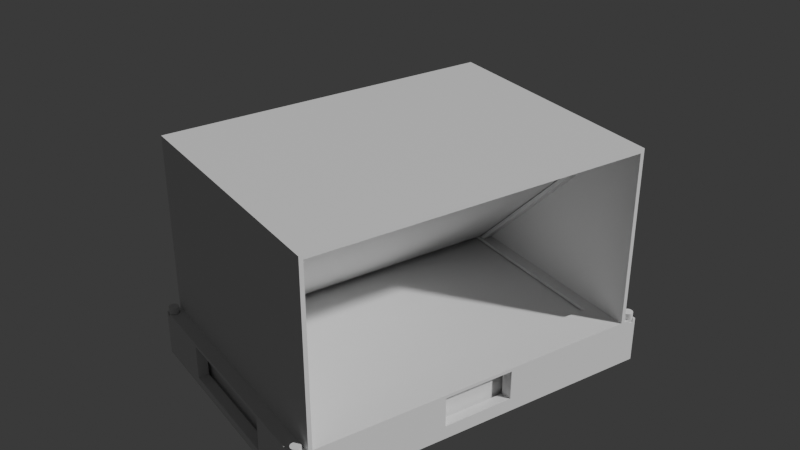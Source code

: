 # Source: hologram_box.blend  (saved by Blender 5.2.44; exported with 4.5.12 LTS)
import bpy
from mathutils import Matrix  # noqa: F401  (used for matrix-valued properties, if any)

bpy.ops.wm.read_factory_settings(use_empty=True)
scene = bpy.context.scene
scene.name = 'Scene'

# ---- collections
col_print = bpy.data.collections.new('Print'); scene.collection.children.link(col_print)
col_cutters = bpy.data.collections.new('Cutters'); scene.collection.children.link(col_cutters)
col_cutters.hide_render = True
col_reference = bpy.data.collections.new('Reference'); scene.collection.children.link(col_reference)

# ---- materials (node trees are filled in below, after node groups)
mat_black_pla = bpy.data.materials.new('Black PLA')
mat_black_pla.diffuse_color = (0.07, 0.07, 0.08, 1.0)
mat_lid_pla = bpy.data.materials.new('Lid PLA')
mat_lid_pla.diffuse_color = (0.16, 0.16, 0.18, 1.0)
mat_board = bpy.data.materials.new('Board')
mat_board.diffuse_color = (0.12, 0.43, 0.85, 1.0)
mat_polycarbonate = bpy.data.materials.new('Polycarbonate')
mat_polycarbonate.surface_render_method = 'BLENDED'
mat_polycarbonate.blend_method = 'BLEND'
mat_polycarbonate.diffuse_color = (0.6, 0.85, 1.0, 0.35)

# ---- material node trees
mat_black_pla.use_nodes = True; mat_black_pla.node_tree.nodes.clear()
_N = mat_black_pla.node_tree.nodes; _L = mat_black_pla.node_tree.links
n0 = _N.new('ShaderNodeBsdfPrincipled'); n0.name = 'Principled BSDF'; n0.location = (-200, 100)
n0.inputs[10].default_value = 0.005
n1 = _N.new('ShaderNodeOutputMaterial'); n1.name = 'Material Output'; n1.location = (200, 100)
_L.new(n0.outputs[0], n1.inputs[0])
n1.is_active_output = True
mat_lid_pla.use_nodes = True; mat_lid_pla.node_tree.nodes.clear()
_N = mat_lid_pla.node_tree.nodes; _L = mat_lid_pla.node_tree.links
n0 = _N.new('ShaderNodeBsdfPrincipled'); n0.name = 'Principled BSDF'; n0.location = (-200, 100)
n0.inputs[10].default_value = 0.005
n1 = _N.new('ShaderNodeOutputMaterial'); n1.name = 'Material Output'; n1.location = (200, 100)
_L.new(n0.outputs[0], n1.inputs[0])
n1.is_active_output = True
mat_board.use_nodes = True; mat_board.node_tree.nodes.clear()
_N = mat_board.node_tree.nodes; _L = mat_board.node_tree.links
n0 = _N.new('ShaderNodeBsdfPrincipled'); n0.name = 'Principled BSDF'; n0.location = (-200, 100)
n0.inputs[10].default_value = 0.005
n1 = _N.new('ShaderNodeOutputMaterial'); n1.name = 'Material Output'; n1.location = (200, 100)
_L.new(n0.outputs[0], n1.inputs[0])
n1.is_active_output = True
mat_polycarbonate.use_nodes = True; mat_polycarbonate.node_tree.nodes.clear()
_N = mat_polycarbonate.node_tree.nodes; _L = mat_polycarbonate.node_tree.links
n0 = _N.new('ShaderNodeBsdfPrincipled'); n0.name = 'Principled BSDF'; n0.location = (-200, 100)
n0.inputs[10].default_value = 0.005
n1 = _N.new('ShaderNodeOutputMaterial'); n1.name = 'Material Output'; n1.location = (200, 100)
_L.new(n0.outputs[0], n1.inputs[0])
n1.is_active_output = True

# ---- world
world_world = bpy.data.worlds.new('World'); scene.world = world_world
world_world.use_nodes = True; world_world.node_tree.nodes.clear()
_N = world_world.node_tree.nodes; _L = world_world.node_tree.links
n0 = _N.new('ShaderNodeBackground'); n0.name = 'Background'; n0.location = (-200, 100)
n0.inputs[0].default_value = (0.05, 0.05, 0.05, 1.0)
n1 = _N.new('ShaderNodeOutputWorld'); n1.name = 'World Output'; n1.location = (200, 100)
_L.new(n0.outputs[0], n1.inputs[0])
n1.is_active_output = True
world_world.color = (0.92, 0.92, 0.94)

# ---- cameras
cam_camera = bpy.data.cameras.new('Camera')

# ---- meshes
me_base = bpy.data.meshes.new('Base')
me_base.from_pydata([(-56.7, -39.2, -6.75), (-56.7, -39.2, 6.75), (-56.7, 39.2, -6.75), (-56.7, 39.2, 6.75), (56.7, -39.2, -6.75), (56.7, -39.2, 6.75), (56.7, 39.2, -6.75), (56.7, 39.2, 6.75)], [], [(0, 1, 3, 2), (2, 3, 7, 6), (6, 7, 5, 4), (4, 5, 1, 0), (2, 6, 4, 0), (7, 3, 1, 5)])
me_base.materials.append(mat_black_pla)
me_base.update()
me_hood = bpy.data.meshes.new('Hood')
me_hood.from_pydata([(-56.7, -39.2, -27.75), (-56.7, -39.2, 27.75), (-56.7, 39.2, -27.75), (-56.7, 39.2, 27.75), (56.7, -39.2, -27.75), (56.7, -39.2, 27.75), (56.7, 39.2, -27.75), (56.7, 39.2, 27.75)], [], [(0, 1, 3, 2), (2, 3, 7, 6), (6, 7, 5, 4), (4, 5, 1, 0), (2, 6, 4, 0), (7, 3, 1, 5)])
me_hood.materials.append(mat_black_pla)
me_hood.update()
me_lid = bpy.data.meshes.new('Lid')
me_lid.from_pydata([(-52.5, -39.2, -0.6), (-52.5, -39.2, 0.6), (-52.5, 39.2, -0.6), (-52.5, 39.2, 0.6), (52.5, -39.2, -0.6), (52.5, -39.2, 0.6), (52.5, 39.2, -0.6), (52.5, 39.2, 0.6)], [], [(0, 1, 3, 2), (2, 3, 7, 6), (6, 7, 5, 4), (4, 5, 1, 0), (2, 6, 4, 0), (7, 3, 1, 5)])
me_lid.materials.append(mat_lid_pla)
me_lid.update()
me_base_pocket = bpy.data.meshes.new('Base pocket')
me_base_pocket.from_pydata([(-53.5, -36.0, -6.65), (-53.5, -36.0, 6.65), (-53.5, 36.0, -6.65), (-53.5, 36.0, 6.65), (53.5, -36.0, -6.65), (53.5, -36.0, 6.65), (53.5, 36.0, -6.65), (53.5, 36.0, 6.65)], [], [(0, 1, 3, 2), (2, 3, 7, 6), (6, 7, 5, 4), (4, 5, 1, 0), (2, 6, 4, 0), (7, 3, 1, 5)])
me_base_pocket.update()
me_usb_c_and_button_slot = bpy.data.meshes.new('USB-C and button slot')
me_usb_c_and_button_slot.from_pydata([(-31.0, -2.6, -5.9), (-31.0, -2.6, 5.9), (-31.0, 2.6, -5.9), (-31.0, 2.6, 5.9), (31.0, -2.6, -5.9), (31.0, -2.6, 5.9), (31.0, 2.6, -5.9), (31.0, 2.6, 5.9)], [], [(0, 1, 3, 2), (2, 3, 7, 6), (6, 7, 5, 4), (4, 5, 1, 0), (2, 6, 4, 0), (7, 3, 1, 5)])
me_usb_c_and_button_slot.update()
me_sd_slot_left = bpy.data.meshes.new('SD slot left')
me_sd_slot_left.from_pydata([(-2.6, -19.0, -5.9), (-2.6, -19.0, 5.9), (-2.6, 19.0, -5.9), (-2.6, 19.0, 5.9), (2.6, -19.0, -5.9), (2.6, -19.0, 5.9), (2.6, 19.0, -5.9), (2.6, 19.0, 5.9)], [], [(0, 1, 3, 2), (2, 3, 7, 6), (6, 7, 5, 4), (4, 5, 1, 0), (2, 6, 4, 0), (7, 3, 1, 5)])
me_sd_slot_left.update()
me_sd_slot_right = bpy.data.meshes.new('SD slot right')
me_sd_slot_right.from_pydata([(-2.6, -19.0, -5.9), (-2.6, -19.0, 5.9), (-2.6, 19.0, -5.9), (-2.6, 19.0, 5.9), (2.6, -19.0, -5.9), (2.6, -19.0, 5.9), (2.6, 19.0, -5.9), (2.6, 19.0, 5.9)], [], [(0, 1, 3, 2), (2, 3, 7, 6), (6, 7, 5, 4), (4, 5, 1, 0), (2, 6, 4, 0), (7, 3, 1, 5)])
me_sd_slot_right.update()
me_thumb_notch = bpy.data.meshes.new('Thumb notch')
me_thumb_notch.from_pydata([(0.0, 11.0, -6.75), (0.0, 11.0, 6.75), (1.436, 10.91, -6.75), (1.436, 10.91, 6.75), (2.847, 10.63, -6.75), (2.847, 10.63, 6.75), (4.21, 10.16, -6.75), (4.21, 10.16, 6.75), (5.5, 9.526, -6.75), (5.5, 9.526, 6.75), (6.696, 8.727, -6.75), (6.696, 8.727, 6.75), (7.778, 7.778, -6.75), (7.778, 7.778, 6.75), (8.727, 6.696, -6.75), (8.727, 6.696, 6.75), (9.526, 5.5, -6.75), (9.526, 5.5, 6.75), (10.16, 4.21, -6.75), (10.16, 4.21, 6.75), (10.63, 2.847, -6.75), (10.63, 2.847, 6.75), (10.91, 1.436, -6.75), (10.91, 1.436, 6.75), (11.0, 0.0, -6.75), (11.0, 0.0, 6.75), (10.91, -1.436, -6.75), (10.91, -1.436, 6.75), (10.63, -2.847, -6.75), (10.63, -2.847, 6.75), (10.16, -4.21, -6.75), (10.16, -4.21, 6.75), (9.526, -5.5, -6.75), (9.526, -5.5, 6.75), (8.727, -6.696, -6.75), (8.727, -6.696, 6.75), (7.778, -7.778, -6.75), (7.778, -7.778, 6.75), (6.696, -8.727, -6.75), (6.696, -8.727, 6.75), (5.5, -9.526, -6.75), (5.5, -9.526, 6.75), (4.21, -10.16, -6.75), (4.21, -10.16, 6.75), (2.847, -10.63, -6.75), (2.847, -10.63, 6.75), (1.436, -10.91, -6.75), (1.436, -10.91, 6.75), (0.0, -11.0, -6.75), (0.0, -11.0, 6.75), (-1.436, -10.91, -6.75), (-1.436, -10.91, 6.75), (-2.847, -10.63, -6.75), (-2.847, -10.63, 6.75), (-4.21, -10.16, -6.75), (-4.21, -10.16, 6.75), (-5.5, -9.526, -6.75), (-5.5, -9.526, 6.75), (-6.696, -8.727, -6.75), (-6.696, -8.727, 6.75), (-7.778, -7.778, -6.75), (-7.778, -7.778, 6.75), (-8.727, -6.696, -6.75), (-8.727, -6.696, 6.75), (-9.526, -5.5, -6.75), (-9.526, -5.5, 6.75), (-10.16, -4.21, -6.75), (-10.16, -4.21, 6.75), (-10.63, -2.847, -6.75), (-10.63, -2.847, 6.75), (-10.91, -1.436, -6.75), (-10.91, -1.436, 6.75), (-11.0, 0.0, -6.75), (-11.0, 0.0, 6.75), (-10.91, 1.436, -6.75), (-10.91, 1.436, 6.75), (-10.63, 2.847, -6.75), (-10.63, 2.847, 6.75), (-10.16, 4.21, -6.75), (-10.16, 4.21, 6.75), (-9.526, 5.5, -6.75), (-9.526, 5.5, 6.75), (-8.727, 6.696, -6.75), (-8.727, 6.696, 6.75), (-7.778, 7.778, -6.75), (-7.778, 7.778, 6.75), (-6.696, 8.727, -6.75), (-6.696, 8.727, 6.75), (-5.5, 9.526, -6.75), (-5.5, 9.526, 6.75), (-4.21, 10.16, -6.75), (-4.21, 10.16, 6.75), (-2.847, 10.63, -6.75), (-2.847, 10.63, 6.75), (-1.436, 10.91, -6.75), (-1.436, 10.91, 6.75)], [], [(0, 1, 3, 2), (2, 3, 5, 4), (4, 5, 7, 6), (6, 7, 9, 8), (8, 9, 11, 10), (10, 11, 13, 12), (12, 13, 15, 14), (14, 15, 17, 16), (16, 17, 19, 18), (18, 19, 21, 20), (20, 21, 23, 22), (22, 23, 25, 24), (24, 25, 27, 26), (26, 27, 29, 28), (28, 29, 31, 30), (30, 31, 33, 32), (32, 33, 35, 34), (34, 35, 37, 36), (36, 37, 39, 38), (38, 39, 41, 40), (40, 41, 43, 42), (42, 43, 45, 44), (44, 45, 47, 46), (46, 47, 49, 48), (48, 49, 51, 50), (50, 51, 53, 52), (52, 53, 55, 54), (54, 55, 57, 56), (56, 57, 59, 58), (58, 59, 61, 60), (60, 61, 63, 62), (62, 63, 65, 64), (64, 65, 67, 66), (66, 67, 69, 68), (68, 69, 71, 70), (70, 71, 73, 72), (72, 73, 75, 74), (74, 75, 77, 76), (76, 77, 79, 78), (78, 79, 81, 80), (80, 81, 83, 82), (82, 83, 85, 84), (84, 85, 87, 86), (86, 87, 89, 88), (88, 89, 91, 90), (90, 91, 93, 92), (3, 1, 95, 93, 91, 89, 87, 85, 83, 81, 79, 77, 75, 73, 71, 69, 67, 65, 63, 61, 59, 57, 55, 53, 51, 49, 47, 45, 43, 41, 39, 37, 35, 33, 31, 29, 27, 25, 23, 21, 19, 17, 15, 13, 11, 9, 7, 5), (92, 93, 95, 94), (94, 95, 1, 0), (0, 2, 4, 6, 8, 10, 12, 14, 16, 18, 20, 22, 24, 26, 28, 30, 32, 34, 36, 38, 40, 42, 44, 46, 48, 50, 52, 54, 56, 58, 60, 62, 64, 66, 68, 70, 72, 74, 76, 78, 80, 82, 84, 86, 88, 90, 92, 94)])
me_thumb_notch.update()
me_floor_opening = bpy.data.meshes.new('Floor opening')
me_floor_opening.from_pydata([(-47.5, -30.0, -1.6), (-47.5, -30.0, 1.6), (-47.5, 30.0, -1.6), (-47.5, 30.0, 1.6), (47.5, -30.0, -1.6), (47.5, -30.0, 1.6), (47.5, 30.0, -1.6), (47.5, 30.0, 1.6)], [], [(0, 1, 3, 2), (2, 3, 7, 6), (6, 7, 5, 4), (4, 5, 1, 0), (2, 6, 4, 0), (7, 3, 1, 5)])
me_floor_opening.update()
me_pin_1 = bpy.data.meshes.new('Pin 1')
me_pin_1.from_pydata([(0.0, 1.5, -1.75), (0.0, 1.5, 1.75), (0.1958, 1.487, -1.75), (0.1958, 1.487, 1.75), (0.3882, 1.449, -1.75), (0.3882, 1.449, 1.75), (0.574, 1.386, -1.75), (0.574, 1.386, 1.75), (0.75, 1.299, -1.75), (0.75, 1.299, 1.75), (0.9131, 1.19, -1.75), (0.9131, 1.19, 1.75), (1.061, 1.061, -1.75), (1.061, 1.061, 1.75), (1.19, 0.9131, -1.75), (1.19, 0.9131, 1.75), (1.299, 0.75, -1.75), (1.299, 0.75, 1.75), (1.386, 0.574, -1.75), (1.386, 0.574, 1.75), (1.449, 0.3882, -1.75), (1.449, 0.3882, 1.75), (1.487, 0.1958, -1.75), (1.487, 0.1958, 1.75), (1.5, 0.0, -1.75), (1.5, 0.0, 1.75), (1.487, -0.1958, -1.75), (1.487, -0.1958, 1.75), (1.449, -0.3882, -1.75), (1.449, -0.3882, 1.75), (1.386, -0.574, -1.75), (1.386, -0.574, 1.75), (1.299, -0.75, -1.75), (1.299, -0.75, 1.75), (1.19, -0.9131, -1.75), (1.19, -0.9131, 1.75), (1.061, -1.061, -1.75), (1.061, -1.061, 1.75), (0.9131, -1.19, -1.75), (0.9131, -1.19, 1.75), (0.75, -1.299, -1.75), (0.75, -1.299, 1.75), (0.574, -1.386, -1.75), (0.574, -1.386, 1.75), (0.3882, -1.449, -1.75), (0.3882, -1.449, 1.75), (0.1958, -1.487, -1.75), (0.1958, -1.487, 1.75), (0.0, -1.5, -1.75), (0.0, -1.5, 1.75), (-0.1958, -1.487, -1.75), (-0.1958, -1.487, 1.75), (-0.3882, -1.449, -1.75), (-0.3882, -1.449, 1.75), (-0.574, -1.386, -1.75), (-0.574, -1.386, 1.75), (-0.75, -1.299, -1.75), (-0.75, -1.299, 1.75), (-0.9131, -1.19, -1.75), (-0.9131, -1.19, 1.75), (-1.061, -1.061, -1.75), (-1.061, -1.061, 1.75), (-1.19, -0.9131, -1.75), (-1.19, -0.9131, 1.75), (-1.299, -0.75, -1.75), (-1.299, -0.75, 1.75), (-1.386, -0.574, -1.75), (-1.386, -0.574, 1.75), (-1.449, -0.3882, -1.75), (-1.449, -0.3882, 1.75), (-1.487, -0.1958, -1.75), (-1.487, -0.1958, 1.75), (-1.5, 0.0, -1.75), (-1.5, 0.0, 1.75), (-1.487, 0.1958, -1.75), (-1.487, 0.1958, 1.75), (-1.449, 0.3882, -1.75), (-1.449, 0.3882, 1.75), (-1.386, 0.574, -1.75), (-1.386, 0.574, 1.75), (-1.299, 0.75, -1.75), (-1.299, 0.75, 1.75), (-1.19, 0.9131, -1.75), (-1.19, 0.9131, 1.75), (-1.061, 1.061, -1.75), (-1.061, 1.061, 1.75), (-0.9131, 1.19, -1.75), (-0.9131, 1.19, 1.75), (-0.75, 1.299, -1.75), (-0.75, 1.299, 1.75), (-0.574, 1.386, -1.75), (-0.574, 1.386, 1.75), (-0.3882, 1.449, -1.75), (-0.3882, 1.449, 1.75), (-0.1958, 1.487, -1.75), (-0.1958, 1.487, 1.75)], [], [(0, 1, 3, 2), (2, 3, 5, 4), (4, 5, 7, 6), (6, 7, 9, 8), (8, 9, 11, 10), (10, 11, 13, 12), (12, 13, 15, 14), (14, 15, 17, 16), (16, 17, 19, 18), (18, 19, 21, 20), (20, 21, 23, 22), (22, 23, 25, 24), (24, 25, 27, 26), (26, 27, 29, 28), (28, 29, 31, 30), (30, 31, 33, 32), (32, 33, 35, 34), (34, 35, 37, 36), (36, 37, 39, 38), (38, 39, 41, 40), (40, 41, 43, 42), (42, 43, 45, 44), (44, 45, 47, 46), (46, 47, 49, 48), (48, 49, 51, 50), (50, 51, 53, 52), (52, 53, 55, 54), (54, 55, 57, 56), (56, 57, 59, 58), (58, 59, 61, 60), (60, 61, 63, 62), (62, 63, 65, 64), (64, 65, 67, 66), (66, 67, 69, 68), (68, 69, 71, 70), (70, 71, 73, 72), (72, 73, 75, 74), (74, 75, 77, 76), (76, 77, 79, 78), (78, 79, 81, 80), (80, 81, 83, 82), (82, 83, 85, 84), (84, 85, 87, 86), (86, 87, 89, 88), (88, 89, 91, 90), (90, 91, 93, 92), (3, 1, 95, 93, 91, 89, 87, 85, 83, 81, 79, 77, 75, 73, 71, 69, 67, 65, 63, 61, 59, 57, 55, 53, 51, 49, 47, 45, 43, 41, 39, 37, 35, 33, 31, 29, 27, 25, 23, 21, 19, 17, 15, 13, 11, 9, 7, 5), (92, 93, 95, 94), (94, 95, 1, 0), (0, 2, 4, 6, 8, 10, 12, 14, 16, 18, 20, 22, 24, 26, 28, 30, 32, 34, 36, 38, 40, 42, 44, 46, 48, 50, 52, 54, 56, 58, 60, 62, 64, 66, 68, 70, 72, 74, 76, 78, 80, 82, 84, 86, 88, 90, 92, 94)])
me_pin_1.update()
me_pin_2 = bpy.data.meshes.new('Pin 2')
me_pin_2.from_pydata([(0.0, 1.5, -1.75), (0.0, 1.5, 1.75), (0.1958, 1.487, -1.75), (0.1958, 1.487, 1.75), (0.3882, 1.449, -1.75), (0.3882, 1.449, 1.75), (0.574, 1.386, -1.75), (0.574, 1.386, 1.75), (0.75, 1.299, -1.75), (0.75, 1.299, 1.75), (0.9131, 1.19, -1.75), (0.9131, 1.19, 1.75), (1.061, 1.061, -1.75), (1.061, 1.061, 1.75), (1.19, 0.9131, -1.75), (1.19, 0.9131, 1.75), (1.299, 0.75, -1.75), (1.299, 0.75, 1.75), (1.386, 0.574, -1.75), (1.386, 0.574, 1.75), (1.449, 0.3882, -1.75), (1.449, 0.3882, 1.75), (1.487, 0.1958, -1.75), (1.487, 0.1958, 1.75), (1.5, 0.0, -1.75), (1.5, 0.0, 1.75), (1.487, -0.1958, -1.75), (1.487, -0.1958, 1.75), (1.449, -0.3882, -1.75), (1.449, -0.3882, 1.75), (1.386, -0.574, -1.75), (1.386, -0.574, 1.75), (1.299, -0.75, -1.75), (1.299, -0.75, 1.75), (1.19, -0.9131, -1.75), (1.19, -0.9131, 1.75), (1.061, -1.061, -1.75), (1.061, -1.061, 1.75), (0.9131, -1.19, -1.75), (0.9131, -1.19, 1.75), (0.75, -1.299, -1.75), (0.75, -1.299, 1.75), (0.574, -1.386, -1.75), (0.574, -1.386, 1.75), (0.3882, -1.449, -1.75), (0.3882, -1.449, 1.75), (0.1958, -1.487, -1.75), (0.1958, -1.487, 1.75), (0.0, -1.5, -1.75), (0.0, -1.5, 1.75), (-0.1958, -1.487, -1.75), (-0.1958, -1.487, 1.75), (-0.3882, -1.449, -1.75), (-0.3882, -1.449, 1.75), (-0.574, -1.386, -1.75), (-0.574, -1.386, 1.75), (-0.75, -1.299, -1.75), (-0.75, -1.299, 1.75), (-0.9131, -1.19, -1.75), (-0.9131, -1.19, 1.75), (-1.061, -1.061, -1.75), (-1.061, -1.061, 1.75), (-1.19, -0.9131, -1.75), (-1.19, -0.9131, 1.75), (-1.299, -0.75, -1.75), (-1.299, -0.75, 1.75), (-1.386, -0.574, -1.75), (-1.386, -0.574, 1.75), (-1.449, -0.3882, -1.75), (-1.449, -0.3882, 1.75), (-1.487, -0.1958, -1.75), (-1.487, -0.1958, 1.75), (-1.5, 0.0, -1.75), (-1.5, 0.0, 1.75), (-1.487, 0.1958, -1.75), (-1.487, 0.1958, 1.75), (-1.449, 0.3882, -1.75), (-1.449, 0.3882, 1.75), (-1.386, 0.574, -1.75), (-1.386, 0.574, 1.75), (-1.299, 0.75, -1.75), (-1.299, 0.75, 1.75), (-1.19, 0.9131, -1.75), (-1.19, 0.9131, 1.75), (-1.061, 1.061, -1.75), (-1.061, 1.061, 1.75), (-0.9131, 1.19, -1.75), (-0.9131, 1.19, 1.75), (-0.75, 1.299, -1.75), (-0.75, 1.299, 1.75), (-0.574, 1.386, -1.75), (-0.574, 1.386, 1.75), (-0.3882, 1.449, -1.75), (-0.3882, 1.449, 1.75), (-0.1958, 1.487, -1.75), (-0.1958, 1.487, 1.75)], [], [(0, 1, 3, 2), (2, 3, 5, 4), (4, 5, 7, 6), (6, 7, 9, 8), (8, 9, 11, 10), (10, 11, 13, 12), (12, 13, 15, 14), (14, 15, 17, 16), (16, 17, 19, 18), (18, 19, 21, 20), (20, 21, 23, 22), (22, 23, 25, 24), (24, 25, 27, 26), (26, 27, 29, 28), (28, 29, 31, 30), (30, 31, 33, 32), (32, 33, 35, 34), (34, 35, 37, 36), (36, 37, 39, 38), (38, 39, 41, 40), (40, 41, 43, 42), (42, 43, 45, 44), (44, 45, 47, 46), (46, 47, 49, 48), (48, 49, 51, 50), (50, 51, 53, 52), (52, 53, 55, 54), (54, 55, 57, 56), (56, 57, 59, 58), (58, 59, 61, 60), (60, 61, 63, 62), (62, 63, 65, 64), (64, 65, 67, 66), (66, 67, 69, 68), (68, 69, 71, 70), (70, 71, 73, 72), (72, 73, 75, 74), (74, 75, 77, 76), (76, 77, 79, 78), (78, 79, 81, 80), (80, 81, 83, 82), (82, 83, 85, 84), (84, 85, 87, 86), (86, 87, 89, 88), (88, 89, 91, 90), (90, 91, 93, 92), (3, 1, 95, 93, 91, 89, 87, 85, 83, 81, 79, 77, 75, 73, 71, 69, 67, 65, 63, 61, 59, 57, 55, 53, 51, 49, 47, 45, 43, 41, 39, 37, 35, 33, 31, 29, 27, 25, 23, 21, 19, 17, 15, 13, 11, 9, 7, 5), (92, 93, 95, 94), (94, 95, 1, 0), (0, 2, 4, 6, 8, 10, 12, 14, 16, 18, 20, 22, 24, 26, 28, 30, 32, 34, 36, 38, 40, 42, 44, 46, 48, 50, 52, 54, 56, 58, 60, 62, 64, 66, 68, 70, 72, 74, 76, 78, 80, 82, 84, 86, 88, 90, 92, 94)])
me_pin_2.update()
me_pin_3 = bpy.data.meshes.new('Pin 3')
me_pin_3.from_pydata([(0.0, 1.5, -1.75), (0.0, 1.5, 1.75), (0.1958, 1.487, -1.75), (0.1958, 1.487, 1.75), (0.3882, 1.449, -1.75), (0.3882, 1.449, 1.75), (0.574, 1.386, -1.75), (0.574, 1.386, 1.75), (0.75, 1.299, -1.75), (0.75, 1.299, 1.75), (0.9131, 1.19, -1.75), (0.9131, 1.19, 1.75), (1.061, 1.061, -1.75), (1.061, 1.061, 1.75), (1.19, 0.9131, -1.75), (1.19, 0.9131, 1.75), (1.299, 0.75, -1.75), (1.299, 0.75, 1.75), (1.386, 0.574, -1.75), (1.386, 0.574, 1.75), (1.449, 0.3882, -1.75), (1.449, 0.3882, 1.75), (1.487, 0.1958, -1.75), (1.487, 0.1958, 1.75), (1.5, 0.0, -1.75), (1.5, 0.0, 1.75), (1.487, -0.1958, -1.75), (1.487, -0.1958, 1.75), (1.449, -0.3882, -1.75), (1.449, -0.3882, 1.75), (1.386, -0.574, -1.75), (1.386, -0.574, 1.75), (1.299, -0.75, -1.75), (1.299, -0.75, 1.75), (1.19, -0.9131, -1.75), (1.19, -0.9131, 1.75), (1.061, -1.061, -1.75), (1.061, -1.061, 1.75), (0.9131, -1.19, -1.75), (0.9131, -1.19, 1.75), (0.75, -1.299, -1.75), (0.75, -1.299, 1.75), (0.574, -1.386, -1.75), (0.574, -1.386, 1.75), (0.3882, -1.449, -1.75), (0.3882, -1.449, 1.75), (0.1958, -1.487, -1.75), (0.1958, -1.487, 1.75), (0.0, -1.5, -1.75), (0.0, -1.5, 1.75), (-0.1958, -1.487, -1.75), (-0.1958, -1.487, 1.75), (-0.3882, -1.449, -1.75), (-0.3882, -1.449, 1.75), (-0.574, -1.386, -1.75), (-0.574, -1.386, 1.75), (-0.75, -1.299, -1.75), (-0.75, -1.299, 1.75), (-0.9131, -1.19, -1.75), (-0.9131, -1.19, 1.75), (-1.061, -1.061, -1.75), (-1.061, -1.061, 1.75), (-1.19, -0.9131, -1.75), (-1.19, -0.9131, 1.75), (-1.299, -0.75, -1.75), (-1.299, -0.75, 1.75), (-1.386, -0.574, -1.75), (-1.386, -0.574, 1.75), (-1.449, -0.3882, -1.75), (-1.449, -0.3882, 1.75), (-1.487, -0.1958, -1.75), (-1.487, -0.1958, 1.75), (-1.5, 0.0, -1.75), (-1.5, 0.0, 1.75), (-1.487, 0.1958, -1.75), (-1.487, 0.1958, 1.75), (-1.449, 0.3882, -1.75), (-1.449, 0.3882, 1.75), (-1.386, 0.574, -1.75), (-1.386, 0.574, 1.75), (-1.299, 0.75, -1.75), (-1.299, 0.75, 1.75), (-1.19, 0.9131, -1.75), (-1.19, 0.9131, 1.75), (-1.061, 1.061, -1.75), (-1.061, 1.061, 1.75), (-0.9131, 1.19, -1.75), (-0.9131, 1.19, 1.75), (-0.75, 1.299, -1.75), (-0.75, 1.299, 1.75), (-0.574, 1.386, -1.75), (-0.574, 1.386, 1.75), (-0.3882, 1.449, -1.75), (-0.3882, 1.449, 1.75), (-0.1958, 1.487, -1.75), (-0.1958, 1.487, 1.75)], [], [(0, 1, 3, 2), (2, 3, 5, 4), (4, 5, 7, 6), (6, 7, 9, 8), (8, 9, 11, 10), (10, 11, 13, 12), (12, 13, 15, 14), (14, 15, 17, 16), (16, 17, 19, 18), (18, 19, 21, 20), (20, 21, 23, 22), (22, 23, 25, 24), (24, 25, 27, 26), (26, 27, 29, 28), (28, 29, 31, 30), (30, 31, 33, 32), (32, 33, 35, 34), (34, 35, 37, 36), (36, 37, 39, 38), (38, 39, 41, 40), (40, 41, 43, 42), (42, 43, 45, 44), (44, 45, 47, 46), (46, 47, 49, 48), (48, 49, 51, 50), (50, 51, 53, 52), (52, 53, 55, 54), (54, 55, 57, 56), (56, 57, 59, 58), (58, 59, 61, 60), (60, 61, 63, 62), (62, 63, 65, 64), (64, 65, 67, 66), (66, 67, 69, 68), (68, 69, 71, 70), (70, 71, 73, 72), (72, 73, 75, 74), (74, 75, 77, 76), (76, 77, 79, 78), (78, 79, 81, 80), (80, 81, 83, 82), (82, 83, 85, 84), (84, 85, 87, 86), (86, 87, 89, 88), (88, 89, 91, 90), (90, 91, 93, 92), (3, 1, 95, 93, 91, 89, 87, 85, 83, 81, 79, 77, 75, 73, 71, 69, 67, 65, 63, 61, 59, 57, 55, 53, 51, 49, 47, 45, 43, 41, 39, 37, 35, 33, 31, 29, 27, 25, 23, 21, 19, 17, 15, 13, 11, 9, 7, 5), (92, 93, 95, 94), (94, 95, 1, 0), (0, 2, 4, 6, 8, 10, 12, 14, 16, 18, 20, 22, 24, 26, 28, 30, 32, 34, 36, 38, 40, 42, 44, 46, 48, 50, 52, 54, 56, 58, 60, 62, 64, 66, 68, 70, 72, 74, 76, 78, 80, 82, 84, 86, 88, 90, 92, 94)])
me_pin_3.update()
me_pin_4 = bpy.data.meshes.new('Pin 4')
me_pin_4.from_pydata([(0.0, 1.5, -1.75), (0.0, 1.5, 1.75), (0.1958, 1.487, -1.75), (0.1958, 1.487, 1.75), (0.3882, 1.449, -1.75), (0.3882, 1.449, 1.75), (0.574, 1.386, -1.75), (0.574, 1.386, 1.75), (0.75, 1.299, -1.75), (0.75, 1.299, 1.75), (0.9131, 1.19, -1.75), (0.9131, 1.19, 1.75), (1.061, 1.061, -1.75), (1.061, 1.061, 1.75), (1.19, 0.9131, -1.75), (1.19, 0.9131, 1.75), (1.299, 0.75, -1.75), (1.299, 0.75, 1.75), (1.386, 0.574, -1.75), (1.386, 0.574, 1.75), (1.449, 0.3882, -1.75), (1.449, 0.3882, 1.75), (1.487, 0.1958, -1.75), (1.487, 0.1958, 1.75), (1.5, 0.0, -1.75), (1.5, 0.0, 1.75), (1.487, -0.1958, -1.75), (1.487, -0.1958, 1.75), (1.449, -0.3882, -1.75), (1.449, -0.3882, 1.75), (1.386, -0.574, -1.75), (1.386, -0.574, 1.75), (1.299, -0.75, -1.75), (1.299, -0.75, 1.75), (1.19, -0.9131, -1.75), (1.19, -0.9131, 1.75), (1.061, -1.061, -1.75), (1.061, -1.061, 1.75), (0.9131, -1.19, -1.75), (0.9131, -1.19, 1.75), (0.75, -1.299, -1.75), (0.75, -1.299, 1.75), (0.574, -1.386, -1.75), (0.574, -1.386, 1.75), (0.3882, -1.449, -1.75), (0.3882, -1.449, 1.75), (0.1958, -1.487, -1.75), (0.1958, -1.487, 1.75), (0.0, -1.5, -1.75), (0.0, -1.5, 1.75), (-0.1958, -1.487, -1.75), (-0.1958, -1.487, 1.75), (-0.3882, -1.449, -1.75), (-0.3882, -1.449, 1.75), (-0.574, -1.386, -1.75), (-0.574, -1.386, 1.75), (-0.75, -1.299, -1.75), (-0.75, -1.299, 1.75), (-0.9131, -1.19, -1.75), (-0.9131, -1.19, 1.75), (-1.061, -1.061, -1.75), (-1.061, -1.061, 1.75), (-1.19, -0.9131, -1.75), (-1.19, -0.9131, 1.75), (-1.299, -0.75, -1.75), (-1.299, -0.75, 1.75), (-1.386, -0.574, -1.75), (-1.386, -0.574, 1.75), (-1.449, -0.3882, -1.75), (-1.449, -0.3882, 1.75), (-1.487, -0.1958, -1.75), (-1.487, -0.1958, 1.75), (-1.5, 0.0, -1.75), (-1.5, 0.0, 1.75), (-1.487, 0.1958, -1.75), (-1.487, 0.1958, 1.75), (-1.449, 0.3882, -1.75), (-1.449, 0.3882, 1.75), (-1.386, 0.574, -1.75), (-1.386, 0.574, 1.75), (-1.299, 0.75, -1.75), (-1.299, 0.75, 1.75), (-1.19, 0.9131, -1.75), (-1.19, 0.9131, 1.75), (-1.061, 1.061, -1.75), (-1.061, 1.061, 1.75), (-0.9131, 1.19, -1.75), (-0.9131, 1.19, 1.75), (-0.75, 1.299, -1.75), (-0.75, 1.299, 1.75), (-0.574, 1.386, -1.75), (-0.574, 1.386, 1.75), (-0.3882, 1.449, -1.75), (-0.3882, 1.449, 1.75), (-0.1958, 1.487, -1.75), (-0.1958, 1.487, 1.75)], [], [(0, 1, 3, 2), (2, 3, 5, 4), (4, 5, 7, 6), (6, 7, 9, 8), (8, 9, 11, 10), (10, 11, 13, 12), (12, 13, 15, 14), (14, 15, 17, 16), (16, 17, 19, 18), (18, 19, 21, 20), (20, 21, 23, 22), (22, 23, 25, 24), (24, 25, 27, 26), (26, 27, 29, 28), (28, 29, 31, 30), (30, 31, 33, 32), (32, 33, 35, 34), (34, 35, 37, 36), (36, 37, 39, 38), (38, 39, 41, 40), (40, 41, 43, 42), (42, 43, 45, 44), (44, 45, 47, 46), (46, 47, 49, 48), (48, 49, 51, 50), (50, 51, 53, 52), (52, 53, 55, 54), (54, 55, 57, 56), (56, 57, 59, 58), (58, 59, 61, 60), (60, 61, 63, 62), (62, 63, 65, 64), (64, 65, 67, 66), (66, 67, 69, 68), (68, 69, 71, 70), (70, 71, 73, 72), (72, 73, 75, 74), (74, 75, 77, 76), (76, 77, 79, 78), (78, 79, 81, 80), (80, 81, 83, 82), (82, 83, 85, 84), (84, 85, 87, 86), (86, 87, 89, 88), (88, 89, 91, 90), (90, 91, 93, 92), (3, 1, 95, 93, 91, 89, 87, 85, 83, 81, 79, 77, 75, 73, 71, 69, 67, 65, 63, 61, 59, 57, 55, 53, 51, 49, 47, 45, 43, 41, 39, 37, 35, 33, 31, 29, 27, 25, 23, 21, 19, 17, 15, 13, 11, 9, 7, 5), (92, 93, 95, 94), (94, 95, 1, 0), (0, 2, 4, 6, 8, 10, 12, 14, 16, 18, 20, 22, 24, 26, 28, 30, 32, 34, 36, 38, 40, 42, 44, 46, 48, 50, 52, 54, 56, 58, 60, 62, 64, 66, 68, 70, 72, 74, 76, 78, 80, 82, 84, 86, 88, 90, 92, 94)])
me_pin_4.update()
me_hood_hollow = bpy.data.meshes.new('Hood hollow')
me_hood_hollow.from_pydata([(-51.3, -39.1, -27.75), (-51.3, -39.1, 27.75), (-51.3, 39.1, -27.75), (-51.3, 39.1, 27.75), (51.3, -39.1, -27.75), (51.3, -39.1, 27.75), (51.3, 39.1, -27.75), (51.3, 39.1, 27.75)], [], [(0, 1, 3, 2), (2, 3, 7, 6), (6, 7, 5, 4), (4, 5, 1, 0), (2, 6, 4, 0), (7, 3, 1, 5)])
me_hood_hollow.update()
me_screen_window = bpy.data.meshes.new('Screen window')
me_screen_window.from_pydata([(-47.5, -27.5, -1.5), (-47.5, -27.5, 1.5), (-47.5, 27.5, -1.5), (-47.5, 27.5, 1.5), (47.5, -27.5, -1.5), (47.5, -27.5, 1.5), (47.5, 27.5, -1.5), (47.5, 27.5, 1.5)], [], [(0, 1, 3, 2), (2, 3, 7, 6), (6, 7, 5, 4), (4, 5, 1, 0), (2, 6, 4, 0), (7, 3, 1, 5)])
me_screen_window.update()
me_glue_lip = bpy.data.meshes.new('Glue lip')
me_glue_lip.from_pydata([(-57.7, -110.0, -1.2), (-57.7, -110.0, 0.0), (-57.7, 5.0, -1.2), (-57.7, 5.0, 0.0), (57.7, -110.0, -1.2), (57.7, -110.0, 0.0), (57.7, 5.0, -1.2), (57.7, 5.0, 0.0)], [], [(0, 1, 3, 2), (2, 3, 7, 6), (6, 7, 5, 4), (4, 5, 1, 0), (2, 6, 4, 0), (7, 3, 1, 5)])
me_glue_lip.update()
me_lip_zone = bpy.data.meshes.new('Lip zone')
me_lip_zone.from_pydata([(-51.4, -39.15, -26.3), (-51.4, -39.15, 26.3), (-51.4, 39.15, -26.3), (-51.4, 39.15, 26.3), (51.4, -39.15, -26.3), (51.4, -39.15, 26.3), (51.4, 39.15, -26.3), (51.4, 39.15, 26.3)], [], [(0, 1, 3, 2), (2, 3, 7, 6), (6, 7, 5, 4), (4, 5, 1, 0), (2, 6, 4, 0), (7, 3, 1, 5)])
me_lip_zone.update()
me_lip_gap = bpy.data.meshes.new('Lip gap')
me_lip_gap.from_pydata([(-48.1, -41.2, -29.25), (-48.1, -41.2, 29.25), (-48.1, 41.2, -29.25), (-48.1, 41.2, 29.25), (48.1, -41.2, -29.25), (48.1, -41.2, 29.25), (48.1, 41.2, -29.25), (48.1, 41.2, 29.25)], [], [(0, 1, 3, 2), (2, 3, 7, 6), (6, 7, 5, 4), (4, 5, 1, 0), (2, 6, 4, 0), (7, 3, 1, 5)])
me_lip_gap.update()
me_hood_trim_left = bpy.data.meshes.new('Hood trim left')
me_hood_trim_left.from_pydata([(-2.6, -40.2, -27.75), (-2.6, -40.2, 27.75), (-2.6, 40.2, -27.75), (-2.6, 40.2, 27.75), (2.6, -40.2, -27.75), (2.6, -40.2, 27.75), (2.6, 40.2, -27.75), (2.6, 40.2, 27.75)], [], [(0, 1, 3, 2), (2, 3, 7, 6), (6, 7, 5, 4), (4, 5, 1, 0), (2, 6, 4, 0), (7, 3, 1, 5)])
me_hood_trim_left.update()
me_hood_trim_right = bpy.data.meshes.new('Hood trim right')
me_hood_trim_right.from_pydata([(-2.6, -40.2, -27.75), (-2.6, -40.2, 27.75), (-2.6, 40.2, -27.75), (-2.6, 40.2, 27.75), (2.6, -40.2, -27.75), (2.6, -40.2, 27.75), (2.6, 40.2, -27.75), (2.6, 40.2, 27.75)], [], [(0, 1, 3, 2), (2, 3, 7, 6), (6, 7, 5, 4), (4, 5, 1, 0), (2, 6, 4, 0), (7, 3, 1, 5)])
me_hood_trim_right.update()
me_pin_hole_1 = bpy.data.meshes.new('Pin hole 1')
me_pin_hole_1.from_pydata([(0.0, 1.7, -2.25), (0.0, 1.7, 2.25), (0.2219, 1.685, -2.25), (0.2219, 1.685, 2.25), (0.44, 1.642, -2.25), (0.44, 1.642, 2.25), (0.6506, 1.571, -2.25), (0.6506, 1.571, 2.25), (0.85, 1.472, -2.25), (0.85, 1.472, 2.25), (1.035, 1.349, -2.25), (1.035, 1.349, 2.25), (1.202, 1.202, -2.25), (1.202, 1.202, 2.25), (1.349, 1.035, -2.25), (1.349, 1.035, 2.25), (1.472, 0.85, -2.25), (1.472, 0.85, 2.25), (1.571, 0.6506, -2.25), (1.571, 0.6506, 2.25), (1.642, 0.44, -2.25), (1.642, 0.44, 2.25), (1.685, 0.2219, -2.25), (1.685, 0.2219, 2.25), (1.7, 0.0, -2.25), (1.7, 0.0, 2.25), (1.685, -0.2219, -2.25), (1.685, -0.2219, 2.25), (1.642, -0.44, -2.25), (1.642, -0.44, 2.25), (1.571, -0.6506, -2.25), (1.571, -0.6506, 2.25), (1.472, -0.85, -2.25), (1.472, -0.85, 2.25), (1.349, -1.035, -2.25), (1.349, -1.035, 2.25), (1.202, -1.202, -2.25), (1.202, -1.202, 2.25), (1.035, -1.349, -2.25), (1.035, -1.349, 2.25), (0.85, -1.472, -2.25), (0.85, -1.472, 2.25), (0.6506, -1.571, -2.25), (0.6506, -1.571, 2.25), (0.44, -1.642, -2.25), (0.44, -1.642, 2.25), (0.2219, -1.685, -2.25), (0.2219, -1.685, 2.25), (0.0, -1.7, -2.25), (0.0, -1.7, 2.25), (-0.2219, -1.685, -2.25), (-0.2219, -1.685, 2.25), (-0.44, -1.642, -2.25), (-0.44, -1.642, 2.25), (-0.6506, -1.571, -2.25), (-0.6506, -1.571, 2.25), (-0.85, -1.472, -2.25), (-0.85, -1.472, 2.25), (-1.035, -1.349, -2.25), (-1.035, -1.349, 2.25), (-1.202, -1.202, -2.25), (-1.202, -1.202, 2.25), (-1.349, -1.035, -2.25), (-1.349, -1.035, 2.25), (-1.472, -0.85, -2.25), (-1.472, -0.85, 2.25), (-1.571, -0.6506, -2.25), (-1.571, -0.6506, 2.25), (-1.642, -0.44, -2.25), (-1.642, -0.44, 2.25), (-1.685, -0.2219, -2.25), (-1.685, -0.2219, 2.25), (-1.7, 0.0, -2.25), (-1.7, 0.0, 2.25), (-1.685, 0.2219, -2.25), (-1.685, 0.2219, 2.25), (-1.642, 0.44, -2.25), (-1.642, 0.44, 2.25), (-1.571, 0.6506, -2.25), (-1.571, 0.6506, 2.25), (-1.472, 0.85, -2.25), (-1.472, 0.85, 2.25), (-1.349, 1.035, -2.25), (-1.349, 1.035, 2.25), (-1.202, 1.202, -2.25), (-1.202, 1.202, 2.25), (-1.035, 1.349, -2.25), (-1.035, 1.349, 2.25), (-0.85, 1.472, -2.25), (-0.85, 1.472, 2.25), (-0.6506, 1.571, -2.25), (-0.6506, 1.571, 2.25), (-0.44, 1.642, -2.25), (-0.44, 1.642, 2.25), (-0.2219, 1.685, -2.25), (-0.2219, 1.685, 2.25)], [], [(0, 1, 3, 2), (2, 3, 5, 4), (4, 5, 7, 6), (6, 7, 9, 8), (8, 9, 11, 10), (10, 11, 13, 12), (12, 13, 15, 14), (14, 15, 17, 16), (16, 17, 19, 18), (18, 19, 21, 20), (20, 21, 23, 22), (22, 23, 25, 24), (24, 25, 27, 26), (26, 27, 29, 28), (28, 29, 31, 30), (30, 31, 33, 32), (32, 33, 35, 34), (34, 35, 37, 36), (36, 37, 39, 38), (38, 39, 41, 40), (40, 41, 43, 42), (42, 43, 45, 44), (44, 45, 47, 46), (46, 47, 49, 48), (48, 49, 51, 50), (50, 51, 53, 52), (52, 53, 55, 54), (54, 55, 57, 56), (56, 57, 59, 58), (58, 59, 61, 60), (60, 61, 63, 62), (62, 63, 65, 64), (64, 65, 67, 66), (66, 67, 69, 68), (68, 69, 71, 70), (70, 71, 73, 72), (72, 73, 75, 74), (74, 75, 77, 76), (76, 77, 79, 78), (78, 79, 81, 80), (80, 81, 83, 82), (82, 83, 85, 84), (84, 85, 87, 86), (86, 87, 89, 88), (88, 89, 91, 90), (90, 91, 93, 92), (3, 1, 95, 93, 91, 89, 87, 85, 83, 81, 79, 77, 75, 73, 71, 69, 67, 65, 63, 61, 59, 57, 55, 53, 51, 49, 47, 45, 43, 41, 39, 37, 35, 33, 31, 29, 27, 25, 23, 21, 19, 17, 15, 13, 11, 9, 7, 5), (92, 93, 95, 94), (94, 95, 1, 0), (0, 2, 4, 6, 8, 10, 12, 14, 16, 18, 20, 22, 24, 26, 28, 30, 32, 34, 36, 38, 40, 42, 44, 46, 48, 50, 52, 54, 56, 58, 60, 62, 64, 66, 68, 70, 72, 74, 76, 78, 80, 82, 84, 86, 88, 90, 92, 94)])
me_pin_hole_1.update()
me_pin_hole_2 = bpy.data.meshes.new('Pin hole 2')
me_pin_hole_2.from_pydata([(0.0, 1.7, -2.25), (0.0, 1.7, 2.25), (0.2219, 1.685, -2.25), (0.2219, 1.685, 2.25), (0.44, 1.642, -2.25), (0.44, 1.642, 2.25), (0.6506, 1.571, -2.25), (0.6506, 1.571, 2.25), (0.85, 1.472, -2.25), (0.85, 1.472, 2.25), (1.035, 1.349, -2.25), (1.035, 1.349, 2.25), (1.202, 1.202, -2.25), (1.202, 1.202, 2.25), (1.349, 1.035, -2.25), (1.349, 1.035, 2.25), (1.472, 0.85, -2.25), (1.472, 0.85, 2.25), (1.571, 0.6506, -2.25), (1.571, 0.6506, 2.25), (1.642, 0.44, -2.25), (1.642, 0.44, 2.25), (1.685, 0.2219, -2.25), (1.685, 0.2219, 2.25), (1.7, 0.0, -2.25), (1.7, 0.0, 2.25), (1.685, -0.2219, -2.25), (1.685, -0.2219, 2.25), (1.642, -0.44, -2.25), (1.642, -0.44, 2.25), (1.571, -0.6506, -2.25), (1.571, -0.6506, 2.25), (1.472, -0.85, -2.25), (1.472, -0.85, 2.25), (1.349, -1.035, -2.25), (1.349, -1.035, 2.25), (1.202, -1.202, -2.25), (1.202, -1.202, 2.25), (1.035, -1.349, -2.25), (1.035, -1.349, 2.25), (0.85, -1.472, -2.25), (0.85, -1.472, 2.25), (0.6506, -1.571, -2.25), (0.6506, -1.571, 2.25), (0.44, -1.642, -2.25), (0.44, -1.642, 2.25), (0.2219, -1.685, -2.25), (0.2219, -1.685, 2.25), (0.0, -1.7, -2.25), (0.0, -1.7, 2.25), (-0.2219, -1.685, -2.25), (-0.2219, -1.685, 2.25), (-0.44, -1.642, -2.25), (-0.44, -1.642, 2.25), (-0.6506, -1.571, -2.25), (-0.6506, -1.571, 2.25), (-0.85, -1.472, -2.25), (-0.85, -1.472, 2.25), (-1.035, -1.349, -2.25), (-1.035, -1.349, 2.25), (-1.202, -1.202, -2.25), (-1.202, -1.202, 2.25), (-1.349, -1.035, -2.25), (-1.349, -1.035, 2.25), (-1.472, -0.85, -2.25), (-1.472, -0.85, 2.25), (-1.571, -0.6506, -2.25), (-1.571, -0.6506, 2.25), (-1.642, -0.44, -2.25), (-1.642, -0.44, 2.25), (-1.685, -0.2219, -2.25), (-1.685, -0.2219, 2.25), (-1.7, 0.0, -2.25), (-1.7, 0.0, 2.25), (-1.685, 0.2219, -2.25), (-1.685, 0.2219, 2.25), (-1.642, 0.44, -2.25), (-1.642, 0.44, 2.25), (-1.571, 0.6506, -2.25), (-1.571, 0.6506, 2.25), (-1.472, 0.85, -2.25), (-1.472, 0.85, 2.25), (-1.349, 1.035, -2.25), (-1.349, 1.035, 2.25), (-1.202, 1.202, -2.25), (-1.202, 1.202, 2.25), (-1.035, 1.349, -2.25), (-1.035, 1.349, 2.25), (-0.85, 1.472, -2.25), (-0.85, 1.472, 2.25), (-0.6506, 1.571, -2.25), (-0.6506, 1.571, 2.25), (-0.44, 1.642, -2.25), (-0.44, 1.642, 2.25), (-0.2219, 1.685, -2.25), (-0.2219, 1.685, 2.25)], [], [(0, 1, 3, 2), (2, 3, 5, 4), (4, 5, 7, 6), (6, 7, 9, 8), (8, 9, 11, 10), (10, 11, 13, 12), (12, 13, 15, 14), (14, 15, 17, 16), (16, 17, 19, 18), (18, 19, 21, 20), (20, 21, 23, 22), (22, 23, 25, 24), (24, 25, 27, 26), (26, 27, 29, 28), (28, 29, 31, 30), (30, 31, 33, 32), (32, 33, 35, 34), (34, 35, 37, 36), (36, 37, 39, 38), (38, 39, 41, 40), (40, 41, 43, 42), (42, 43, 45, 44), (44, 45, 47, 46), (46, 47, 49, 48), (48, 49, 51, 50), (50, 51, 53, 52), (52, 53, 55, 54), (54, 55, 57, 56), (56, 57, 59, 58), (58, 59, 61, 60), (60, 61, 63, 62), (62, 63, 65, 64), (64, 65, 67, 66), (66, 67, 69, 68), (68, 69, 71, 70), (70, 71, 73, 72), (72, 73, 75, 74), (74, 75, 77, 76), (76, 77, 79, 78), (78, 79, 81, 80), (80, 81, 83, 82), (82, 83, 85, 84), (84, 85, 87, 86), (86, 87, 89, 88), (88, 89, 91, 90), (90, 91, 93, 92), (3, 1, 95, 93, 91, 89, 87, 85, 83, 81, 79, 77, 75, 73, 71, 69, 67, 65, 63, 61, 59, 57, 55, 53, 51, 49, 47, 45, 43, 41, 39, 37, 35, 33, 31, 29, 27, 25, 23, 21, 19, 17, 15, 13, 11, 9, 7, 5), (92, 93, 95, 94), (94, 95, 1, 0), (0, 2, 4, 6, 8, 10, 12, 14, 16, 18, 20, 22, 24, 26, 28, 30, 32, 34, 36, 38, 40, 42, 44, 46, 48, 50, 52, 54, 56, 58, 60, 62, 64, 66, 68, 70, 72, 74, 76, 78, 80, 82, 84, 86, 88, 90, 92, 94)])
me_pin_hole_2.update()
me_pin_hole_3 = bpy.data.meshes.new('Pin hole 3')
me_pin_hole_3.from_pydata([(0.0, 1.7, -2.25), (0.0, 1.7, 2.25), (0.2219, 1.685, -2.25), (0.2219, 1.685, 2.25), (0.44, 1.642, -2.25), (0.44, 1.642, 2.25), (0.6506, 1.571, -2.25), (0.6506, 1.571, 2.25), (0.85, 1.472, -2.25), (0.85, 1.472, 2.25), (1.035, 1.349, -2.25), (1.035, 1.349, 2.25), (1.202, 1.202, -2.25), (1.202, 1.202, 2.25), (1.349, 1.035, -2.25), (1.349, 1.035, 2.25), (1.472, 0.85, -2.25), (1.472, 0.85, 2.25), (1.571, 0.6506, -2.25), (1.571, 0.6506, 2.25), (1.642, 0.44, -2.25), (1.642, 0.44, 2.25), (1.685, 0.2219, -2.25), (1.685, 0.2219, 2.25), (1.7, 0.0, -2.25), (1.7, 0.0, 2.25), (1.685, -0.2219, -2.25), (1.685, -0.2219, 2.25), (1.642, -0.44, -2.25), (1.642, -0.44, 2.25), (1.571, -0.6506, -2.25), (1.571, -0.6506, 2.25), (1.472, -0.85, -2.25), (1.472, -0.85, 2.25), (1.349, -1.035, -2.25), (1.349, -1.035, 2.25), (1.202, -1.202, -2.25), (1.202, -1.202, 2.25), (1.035, -1.349, -2.25), (1.035, -1.349, 2.25), (0.85, -1.472, -2.25), (0.85, -1.472, 2.25), (0.6506, -1.571, -2.25), (0.6506, -1.571, 2.25), (0.44, -1.642, -2.25), (0.44, -1.642, 2.25), (0.2219, -1.685, -2.25), (0.2219, -1.685, 2.25), (0.0, -1.7, -2.25), (0.0, -1.7, 2.25), (-0.2219, -1.685, -2.25), (-0.2219, -1.685, 2.25), (-0.44, -1.642, -2.25), (-0.44, -1.642, 2.25), (-0.6506, -1.571, -2.25), (-0.6506, -1.571, 2.25), (-0.85, -1.472, -2.25), (-0.85, -1.472, 2.25), (-1.035, -1.349, -2.25), (-1.035, -1.349, 2.25), (-1.202, -1.202, -2.25), (-1.202, -1.202, 2.25), (-1.349, -1.035, -2.25), (-1.349, -1.035, 2.25), (-1.472, -0.85, -2.25), (-1.472, -0.85, 2.25), (-1.571, -0.6506, -2.25), (-1.571, -0.6506, 2.25), (-1.642, -0.44, -2.25), (-1.642, -0.44, 2.25), (-1.685, -0.2219, -2.25), (-1.685, -0.2219, 2.25), (-1.7, 0.0, -2.25), (-1.7, 0.0, 2.25), (-1.685, 0.2219, -2.25), (-1.685, 0.2219, 2.25), (-1.642, 0.44, -2.25), (-1.642, 0.44, 2.25), (-1.571, 0.6506, -2.25), (-1.571, 0.6506, 2.25), (-1.472, 0.85, -2.25), (-1.472, 0.85, 2.25), (-1.349, 1.035, -2.25), (-1.349, 1.035, 2.25), (-1.202, 1.202, -2.25), (-1.202, 1.202, 2.25), (-1.035, 1.349, -2.25), (-1.035, 1.349, 2.25), (-0.85, 1.472, -2.25), (-0.85, 1.472, 2.25), (-0.6506, 1.571, -2.25), (-0.6506, 1.571, 2.25), (-0.44, 1.642, -2.25), (-0.44, 1.642, 2.25), (-0.2219, 1.685, -2.25), (-0.2219, 1.685, 2.25)], [], [(0, 1, 3, 2), (2, 3, 5, 4), (4, 5, 7, 6), (6, 7, 9, 8), (8, 9, 11, 10), (10, 11, 13, 12), (12, 13, 15, 14), (14, 15, 17, 16), (16, 17, 19, 18), (18, 19, 21, 20), (20, 21, 23, 22), (22, 23, 25, 24), (24, 25, 27, 26), (26, 27, 29, 28), (28, 29, 31, 30), (30, 31, 33, 32), (32, 33, 35, 34), (34, 35, 37, 36), (36, 37, 39, 38), (38, 39, 41, 40), (40, 41, 43, 42), (42, 43, 45, 44), (44, 45, 47, 46), (46, 47, 49, 48), (48, 49, 51, 50), (50, 51, 53, 52), (52, 53, 55, 54), (54, 55, 57, 56), (56, 57, 59, 58), (58, 59, 61, 60), (60, 61, 63, 62), (62, 63, 65, 64), (64, 65, 67, 66), (66, 67, 69, 68), (68, 69, 71, 70), (70, 71, 73, 72), (72, 73, 75, 74), (74, 75, 77, 76), (76, 77, 79, 78), (78, 79, 81, 80), (80, 81, 83, 82), (82, 83, 85, 84), (84, 85, 87, 86), (86, 87, 89, 88), (88, 89, 91, 90), (90, 91, 93, 92), (3, 1, 95, 93, 91, 89, 87, 85, 83, 81, 79, 77, 75, 73, 71, 69, 67, 65, 63, 61, 59, 57, 55, 53, 51, 49, 47, 45, 43, 41, 39, 37, 35, 33, 31, 29, 27, 25, 23, 21, 19, 17, 15, 13, 11, 9, 7, 5), (92, 93, 95, 94), (94, 95, 1, 0), (0, 2, 4, 6, 8, 10, 12, 14, 16, 18, 20, 22, 24, 26, 28, 30, 32, 34, 36, 38, 40, 42, 44, 46, 48, 50, 52, 54, 56, 58, 60, 62, 64, 66, 68, 70, 72, 74, 76, 78, 80, 82, 84, 86, 88, 90, 92, 94)])
me_pin_hole_3.update()
me_pin_hole_4 = bpy.data.meshes.new('Pin hole 4')
me_pin_hole_4.from_pydata([(0.0, 1.7, -2.25), (0.0, 1.7, 2.25), (0.2219, 1.685, -2.25), (0.2219, 1.685, 2.25), (0.44, 1.642, -2.25), (0.44, 1.642, 2.25), (0.6506, 1.571, -2.25), (0.6506, 1.571, 2.25), (0.85, 1.472, -2.25), (0.85, 1.472, 2.25), (1.035, 1.349, -2.25), (1.035, 1.349, 2.25), (1.202, 1.202, -2.25), (1.202, 1.202, 2.25), (1.349, 1.035, -2.25), (1.349, 1.035, 2.25), (1.472, 0.85, -2.25), (1.472, 0.85, 2.25), (1.571, 0.6506, -2.25), (1.571, 0.6506, 2.25), (1.642, 0.44, -2.25), (1.642, 0.44, 2.25), (1.685, 0.2219, -2.25), (1.685, 0.2219, 2.25), (1.7, 0.0, -2.25), (1.7, 0.0, 2.25), (1.685, -0.2219, -2.25), (1.685, -0.2219, 2.25), (1.642, -0.44, -2.25), (1.642, -0.44, 2.25), (1.571, -0.6506, -2.25), (1.571, -0.6506, 2.25), (1.472, -0.85, -2.25), (1.472, -0.85, 2.25), (1.349, -1.035, -2.25), (1.349, -1.035, 2.25), (1.202, -1.202, -2.25), (1.202, -1.202, 2.25), (1.035, -1.349, -2.25), (1.035, -1.349, 2.25), (0.85, -1.472, -2.25), (0.85, -1.472, 2.25), (0.6506, -1.571, -2.25), (0.6506, -1.571, 2.25), (0.44, -1.642, -2.25), (0.44, -1.642, 2.25), (0.2219, -1.685, -2.25), (0.2219, -1.685, 2.25), (0.0, -1.7, -2.25), (0.0, -1.7, 2.25), (-0.2219, -1.685, -2.25), (-0.2219, -1.685, 2.25), (-0.44, -1.642, -2.25), (-0.44, -1.642, 2.25), (-0.6506, -1.571, -2.25), (-0.6506, -1.571, 2.25), (-0.85, -1.472, -2.25), (-0.85, -1.472, 2.25), (-1.035, -1.349, -2.25), (-1.035, -1.349, 2.25), (-1.202, -1.202, -2.25), (-1.202, -1.202, 2.25), (-1.349, -1.035, -2.25), (-1.349, -1.035, 2.25), (-1.472, -0.85, -2.25), (-1.472, -0.85, 2.25), (-1.571, -0.6506, -2.25), (-1.571, -0.6506, 2.25), (-1.642, -0.44, -2.25), (-1.642, -0.44, 2.25), (-1.685, -0.2219, -2.25), (-1.685, -0.2219, 2.25), (-1.7, 0.0, -2.25), (-1.7, 0.0, 2.25), (-1.685, 0.2219, -2.25), (-1.685, 0.2219, 2.25), (-1.642, 0.44, -2.25), (-1.642, 0.44, 2.25), (-1.571, 0.6506, -2.25), (-1.571, 0.6506, 2.25), (-1.472, 0.85, -2.25), (-1.472, 0.85, 2.25), (-1.349, 1.035, -2.25), (-1.349, 1.035, 2.25), (-1.202, 1.202, -2.25), (-1.202, 1.202, 2.25), (-1.035, 1.349, -2.25), (-1.035, 1.349, 2.25), (-0.85, 1.472, -2.25), (-0.85, 1.472, 2.25), (-0.6506, 1.571, -2.25), (-0.6506, 1.571, 2.25), (-0.44, 1.642, -2.25), (-0.44, 1.642, 2.25), (-0.2219, 1.685, -2.25), (-0.2219, 1.685, 2.25)], [], [(0, 1, 3, 2), (2, 3, 5, 4), (4, 5, 7, 6), (6, 7, 9, 8), (8, 9, 11, 10), (10, 11, 13, 12), (12, 13, 15, 14), (14, 15, 17, 16), (16, 17, 19, 18), (18, 19, 21, 20), (20, 21, 23, 22), (22, 23, 25, 24), (24, 25, 27, 26), (26, 27, 29, 28), (28, 29, 31, 30), (30, 31, 33, 32), (32, 33, 35, 34), (34, 35, 37, 36), (36, 37, 39, 38), (38, 39, 41, 40), (40, 41, 43, 42), (42, 43, 45, 44), (44, 45, 47, 46), (46, 47, 49, 48), (48, 49, 51, 50), (50, 51, 53, 52), (52, 53, 55, 54), (54, 55, 57, 56), (56, 57, 59, 58), (58, 59, 61, 60), (60, 61, 63, 62), (62, 63, 65, 64), (64, 65, 67, 66), (66, 67, 69, 68), (68, 69, 71, 70), (70, 71, 73, 72), (72, 73, 75, 74), (74, 75, 77, 76), (76, 77, 79, 78), (78, 79, 81, 80), (80, 81, 83, 82), (82, 83, 85, 84), (84, 85, 87, 86), (86, 87, 89, 88), (88, 89, 91, 90), (90, 91, 93, 92), (3, 1, 95, 93, 91, 89, 87, 85, 83, 81, 79, 77, 75, 73, 71, 69, 67, 65, 63, 61, 59, 57, 55, 53, 51, 49, 47, 45, 43, 41, 39, 37, 35, 33, 31, 29, 27, 25, 23, 21, 19, 17, 15, 13, 11, 9, 7, 5), (92, 93, 95, 94), (94, 95, 1, 0), (0, 2, 4, 6, 8, 10, 12, 14, 16, 18, 20, 22, 24, 26, 28, 30, 32, 34, 36, 38, 40, 42, 44, 46, 48, 50, 52, 54, 56, 58, 60, 62, 64, 66, 68, 70, 72, 74, 76, 78, 80, 82, 84, 86, 88, 90, 92, 94)])
me_pin_hole_4.update()
me_lid_rim = bpy.data.meshes.new('Lid rim')
me_lid_rim.from_pydata([(-51.0, -36.7, -1.0), (-51.0, -36.7, 1.0), (-51.0, 36.7, -1.0), (-51.0, 36.7, 1.0), (51.0, -36.7, -1.0), (51.0, -36.7, 1.0), (51.0, 36.7, -1.0), (51.0, 36.7, 1.0)], [], [(0, 1, 3, 2), (2, 3, 7, 6), (6, 7, 5, 4), (4, 5, 1, 0), (2, 6, 4, 0), (7, 3, 1, 5)])
me_lid_rim.update()
me_lid_rim_hollow = bpy.data.meshes.new('Lid rim hollow')
me_lid_rim_hollow.from_pydata([(-49.4, -35.1, -1.75), (-49.4, -35.1, 1.75), (-49.4, 35.1, -1.75), (-49.4, 35.1, 1.75), (49.4, -35.1, -1.75), (49.4, -35.1, 1.75), (49.4, 35.1, -1.75), (49.4, 35.1, 1.75)], [], [(0, 1, 3, 2), (2, 3, 7, 6), (6, 7, 5, 4), (4, 5, 1, 0), (2, 6, 4, 0), (7, 3, 1, 5)])
me_lid_rim_hollow.update()
me_board__reference = bpy.data.meshes.new('Board (reference)')
me_board__reference.from_pydata([(-52.5, -35.0, -6.0), (-52.5, -35.0, 6.0), (-52.5, 35.0, -6.0), (-52.5, 35.0, 6.0), (52.5, -35.0, -6.0), (52.5, -35.0, 6.0), (52.5, 35.0, -6.0), (52.5, 35.0, 6.0)], [], [(0, 1, 3, 2), (2, 3, 7, 6), (6, 7, 5, 4), (4, 5, 1, 0), (2, 6, 4, 0), (7, 3, 1, 5)])
me_board__reference.materials.append(mat_board)
me_board__reference.update()
me_polycarbonate_sheet__reference = bpy.data.meshes.new('Polycarbonate sheet (reference)')
me_polycarbonate_sheet__reference.from_pydata([(-50.5, -70.0, 0.0), (-50.5, -70.0, 2.0), (-50.5, 0.0, 0.0), (-50.5, 0.0, 2.0), (50.5, -70.0, 0.0), (50.5, -70.0, 2.0), (50.5, 0.0, 0.0), (50.5, 0.0, 2.0)], [], [(0, 1, 3, 2), (2, 3, 7, 6), (6, 7, 5, 4), (4, 5, 1, 0), (2, 6, 4, 0), (7, 3, 1, 5)])
me_polycarbonate_sheet__reference.materials.append(mat_polycarbonate)
me_polycarbonate_sheet__reference.update()

# ---- objects
ob_camera = bpy.data.objects.new('Camera', cam_camera)
ob_base = bpy.data.objects.new('Base', me_base)
ob_hood = bpy.data.objects.new('Hood', me_hood)
ob_lid = bpy.data.objects.new('Lid', me_lid)
ob_base_pocket = bpy.data.objects.new('Base pocket', me_base_pocket)
ob_usb_c_and_button_slot = bpy.data.objects.new('USB-C and button slot', me_usb_c_and_button_slot)
ob_sd_slot_left = bpy.data.objects.new('SD slot left', me_sd_slot_left)
ob_sd_slot_right = bpy.data.objects.new('SD slot right', me_sd_slot_right)
ob_thumb_notch = bpy.data.objects.new('Thumb notch', me_thumb_notch)
ob_floor_opening = bpy.data.objects.new('Floor opening', me_floor_opening)
ob_pin_1 = bpy.data.objects.new('Pin 1', me_pin_1)
ob_pin_2 = bpy.data.objects.new('Pin 2', me_pin_2)
ob_pin_3 = bpy.data.objects.new('Pin 3', me_pin_3)
ob_pin_4 = bpy.data.objects.new('Pin 4', me_pin_4)
ob_hood_hollow = bpy.data.objects.new('Hood hollow', me_hood_hollow)
ob_screen_window = bpy.data.objects.new('Screen window', me_screen_window)
ob_glue_lip = bpy.data.objects.new('Glue lip', me_glue_lip)
ob_lip_zone = bpy.data.objects.new('Lip zone', me_lip_zone)
ob_lip_gap = bpy.data.objects.new('Lip gap', me_lip_gap)
ob_hood_trim_left = bpy.data.objects.new('Hood trim left', me_hood_trim_left)
ob_hood_trim_right = bpy.data.objects.new('Hood trim right', me_hood_trim_right)
ob_pin_hole_1 = bpy.data.objects.new('Pin hole 1', me_pin_hole_1)
ob_pin_hole_2 = bpy.data.objects.new('Pin hole 2', me_pin_hole_2)
ob_pin_hole_3 = bpy.data.objects.new('Pin hole 3', me_pin_hole_3)
ob_pin_hole_4 = bpy.data.objects.new('Pin hole 4', me_pin_hole_4)
ob_lid_rim = bpy.data.objects.new('Lid rim', me_lid_rim)
ob_lid_rim_hollow = bpy.data.objects.new('Lid rim hollow', me_lid_rim_hollow)
ob_board__reference = bpy.data.objects.new('Board (reference)', me_board__reference)
ob_polycarbonate_sheet__reference = bpy.data.objects.new('Polycarbonate sheet (reference)', me_polycarbonate_sheet__reference)

# ---- transforms, parenting, visibility, modifiers, constraints
ob_camera.location = (-93.3, -190.8, 194.5)
ob_camera.rotation_euler = (1.071, -4.999e-09, -0.5779)
ob_base.location = (56.7, 39.2, 6.75)
_m = ob_base.modifiers.new('Difference Base pocket', 'BOOLEAN')
_m.object = ob_base_pocket
_m = ob_base.modifiers.new('Difference USB-C and button slot', 'BOOLEAN')
_m.object = ob_usb_c_and_button_slot
_m = ob_base.modifiers.new('Difference SD slot left', 'BOOLEAN')
_m.object = ob_sd_slot_left
_m = ob_base.modifiers.new('Difference SD slot right', 'BOOLEAN')
_m.object = ob_sd_slot_right
_m = ob_base.modifiers.new('Difference Thumb notch', 'BOOLEAN')
_m.object = ob_thumb_notch
_m = ob_base.modifiers.new('Difference Floor opening', 'BOOLEAN')
_m.object = ob_floor_opening
_m = ob_base.modifiers.new('Union Pin 1', 'BOOLEAN')
_m.object = ob_pin_1
_m.operation = 'UNION'
_m = ob_base.modifiers.new('Union Pin 2', 'BOOLEAN')
_m.object = ob_pin_2
_m.operation = 'UNION'
_m = ob_base.modifiers.new('Union Pin 3', 'BOOLEAN')
_m.object = ob_pin_3
_m.operation = 'UNION'
_m = ob_base.modifiers.new('Union Pin 4', 'BOOLEAN')
_m.object = ob_pin_4
_m.operation = 'UNION'
ob_hood.location = (56.7, 39.2, 41.25)
_m = ob_hood.modifiers.new('Difference Hood hollow', 'BOOLEAN')
_m.object = ob_hood_hollow
_m = ob_hood.modifiers.new('Difference Screen window', 'BOOLEAN')
_m.object = ob_screen_window
_m = ob_hood.modifiers.new('Difference Hood trim left', 'BOOLEAN')
_m.object = ob_hood_trim_left
_m = ob_hood.modifiers.new('Difference Hood trim right', 'BOOLEAN')
_m.object = ob_hood_trim_right
_m = ob_hood.modifiers.new('Union Glue lip', 'BOOLEAN')
_m.object = ob_glue_lip
_m.operation = 'UNION'
_m = ob_hood.modifiers.new('Difference Pin hole 1', 'BOOLEAN')
_m.object = ob_pin_hole_1
_m = ob_hood.modifiers.new('Difference Pin hole 2', 'BOOLEAN')
_m.object = ob_pin_hole_2
_m = ob_hood.modifiers.new('Difference Pin hole 3', 'BOOLEAN')
_m.object = ob_pin_hole_3
_m = ob_hood.modifiers.new('Difference Pin hole 4', 'BOOLEAN')
_m.object = ob_pin_hole_4
ob_lid.location = (56.7, 39.2, 69.6)
_m = ob_lid.modifiers.new('Union Lid rim', 'BOOLEAN')
_m.object = ob_lid_rim
_m.operation = 'UNION'
ob_base_pocket.location = (56.7, 39.2, 7.85)
ob_base_pocket.hide_render = True
ob_base_pocket.display_type = 'WIRE'
ob_usb_c_and_button_slot.location = (56.7, 76.8, 8.6)
ob_usb_c_and_button_slot.hide_render = True
ob_usb_c_and_button_slot.display_type = 'WIRE'
ob_sd_slot_left.location = (1.6, 39.2, 8.6)
ob_sd_slot_left.hide_render = True
ob_sd_slot_left.display_type = 'WIRE'
ob_sd_slot_right.location = (111.8, 39.2, 8.6)
ob_sd_slot_right.hide_render = True
ob_sd_slot_right.display_type = 'WIRE'
ob_thumb_notch.location = (56.7, 0.0, 10.95)
ob_thumb_notch.hide_render = True
ob_thumb_notch.display_type = 'WIRE'
ob_floor_opening.location = (56.7, 39.2, 0.6)
ob_floor_opening.hide_render = True
ob_floor_opening.display_type = 'WIRE'
ob_pin_1.location = (1.6, 1.6, 14.75)
ob_pin_1.hide_render = True
ob_pin_1.display_type = 'WIRE'
ob_pin_2.location = (111.8, 1.6, 14.75)
ob_pin_2.hide_render = True
ob_pin_2.display_type = 'WIRE'
ob_pin_3.location = (1.6, 76.8, 14.75)
ob_pin_3.hide_render = True
ob_pin_3.display_type = 'WIRE'
ob_pin_4.location = (111.8, 76.8, 14.75)
ob_pin_4.hide_render = True
ob_pin_4.display_type = 'WIRE'
ob_hood_hollow.location = (56.7, 38.1, 42.25)
ob_hood_hollow.hide_render = True
ob_hood_hollow.display_type = 'WIRE'
ob_screen_window.location = (56.7, 39.2, 14.0)
ob_screen_window.hide_render = True
ob_screen_window.display_type = 'WIRE'
ob_glue_lip.location = (56.7, 63.95, 14.5)
ob_glue_lip.rotation_euler = (-0.7854, 0.0, 0.0)
ob_glue_lip.hide_render = True
ob_glue_lip.display_type = 'WIRE'
_m = ob_glue_lip.modifiers.new('Intersect Lip zone', 'BOOLEAN')
_m.object = ob_lip_zone
_m.operation = 'INTERSECT'
_m = ob_glue_lip.modifiers.new('Difference Lip gap', 'BOOLEAN')
_m.object = ob_lip_gap
ob_lip_zone.location = (56.7, 38.15, 40.7)
ob_lip_zone.hide_render = True
ob_lip_zone.display_type = 'WIRE'
ob_lip_gap.location = (56.7, 39.2, 41.75)
ob_lip_gap.hide_render = True
ob_lip_gap.display_type = 'WIRE'
ob_hood_trim_left.location = (1.6, 39.2, 42.25)
ob_hood_trim_left.hide_render = True
ob_hood_trim_left.display_type = 'WIRE'
ob_hood_trim_right.location = (111.8, 39.2, 42.25)
ob_hood_trim_right.hide_render = True
ob_hood_trim_right.display_type = 'WIRE'
ob_pin_hole_1.location = (1.6, 1.6, 14.75)
ob_pin_hole_1.hide_render = True
ob_pin_hole_1.display_type = 'WIRE'
ob_pin_hole_2.location = (111.8, 1.6, 14.75)
ob_pin_hole_2.hide_render = True
ob_pin_hole_2.display_type = 'WIRE'
ob_pin_hole_3.location = (1.6, 76.8, 14.75)
ob_pin_hole_3.hide_render = True
ob_pin_hole_3.display_type = 'WIRE'
ob_pin_hole_4.location = (111.8, 76.8, 14.75)
ob_pin_hole_4.hide_render = True
ob_pin_hole_4.display_type = 'WIRE'
ob_lid_rim.location = (56.7, 40.2, 68.5)
ob_lid_rim.hide_render = True
ob_lid_rim.display_type = 'WIRE'
_m = ob_lid_rim.modifiers.new('Difference Lid rim hollow', 'BOOLEAN')
_m.object = ob_lid_rim_hollow
ob_lid_rim_hollow.location = (56.7, 40.2, 68.25)
ob_lid_rim_hollow.hide_render = True
ob_lid_rim_hollow.display_type = 'WIRE'
ob_board__reference.location = (56.7, 39.2, 7.2)
ob_polycarbonate_sheet__reference.location = (56.7, 64.13, 14.68)
ob_polycarbonate_sheet__reference.rotation_euler = (-0.7854, 0.0, 0.0)

# ---- collection membership
scene.collection.objects.link(ob_camera)
col_print.objects.link(ob_base)
col_print.objects.link(ob_hood)
col_print.objects.link(ob_lid)
col_cutters.objects.link(ob_base_pocket)
col_cutters.objects.link(ob_usb_c_and_button_slot)
col_cutters.objects.link(ob_sd_slot_left)
col_cutters.objects.link(ob_sd_slot_right)
col_cutters.objects.link(ob_thumb_notch)
col_cutters.objects.link(ob_floor_opening)
col_cutters.objects.link(ob_pin_1)
col_cutters.objects.link(ob_pin_2)
col_cutters.objects.link(ob_pin_3)
col_cutters.objects.link(ob_pin_4)
col_cutters.objects.link(ob_hood_hollow)
col_cutters.objects.link(ob_screen_window)
col_cutters.objects.link(ob_glue_lip)
col_cutters.objects.link(ob_lip_zone)
col_cutters.objects.link(ob_lip_gap)
col_cutters.objects.link(ob_hood_trim_left)
col_cutters.objects.link(ob_hood_trim_right)
col_cutters.objects.link(ob_pin_hole_1)
col_cutters.objects.link(ob_pin_hole_2)
col_cutters.objects.link(ob_pin_hole_3)
col_cutters.objects.link(ob_pin_hole_4)
col_cutters.objects.link(ob_lid_rim)
col_cutters.objects.link(ob_lid_rim_hollow)
col_reference.objects.link(ob_board__reference)
col_reference.objects.link(ob_polycarbonate_sheet__reference)

# ---- scene / render settings (as saved in the file)
scene.camera = ob_camera
scene.frame_start = 1; scene.frame_end = 250; scene.frame_set(1)
scene.render.engine = 'BLENDER_WORKBENCH'
scene.render.resolution_x = 1600
scene.render.resolution_y = 900
scene.render.bake_bias = 0.0
scene.render.bake_samples = 0
scene.render.compositor_device = 'GPU'
scene.eevee.use_volume_custom_range = False
scene.eevee.fast_gi_thickness_near = 0.1
scene.eevee.fast_gi_thickness_far = 0.0
scene.eevee.ray_tracing_options.screen_trace_thickness = 0.1
scene.unit_settings.scale_length = 0.001
bpy.context.view_layer.update()

# ---- added for rendering (the .blend has no usable light): sun
light_auto_sun = bpy.data.lights.new('AutoSun', 'SUN')
light_auto_sun.energy = 3.0
light_auto_sun.angle = 0.0523599
ob_auto_sun = bpy.data.objects.new('AutoSun', light_auto_sun)
scene.collection.objects.link(ob_auto_sun)
ob_auto_sun.rotation_euler = (0.872665, 0.174533, 0.523599)
bpy.context.view_layer.update()
